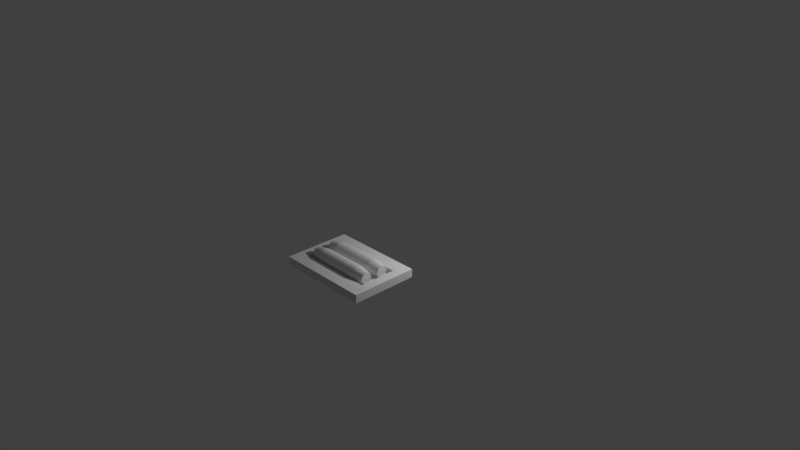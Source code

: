 # Source: light_doubleTube.blend  (saved by Blender 2.79.0; exported with 4.5.12 LTS)
import bpy
from mathutils import Matrix  # noqa: F401  (used for matrix-valued properties, if any)

bpy.ops.wm.read_factory_settings(use_empty=True)
scene = bpy.context.scene
scene.name = 'Scene'

# ---- collections
col_collection_1 = bpy.data.collections.new('Collection 1'); scene.collection.children.link(col_collection_1)

# ---- world
world_world = bpy.data.worlds.new('World'); scene.world = world_world
world_world.color = (0.05088, 0.05088, 0.05088)
world_world.use_sun_shadow = False
world_world.sun_shadow_jitter_overblur = 0.0
world_world.cycles.sampling_method = 'MANUAL'

# ---- cameras
cam_camera = bpy.data.cameras.new('Camera')
cam_camera.clip_end = 100.0
cam_camera.lens = 35.0
cam_camera.sensor_width = 32.0
cam_camera.sensor_height = 18.0
cam_camera.ortho_scale = 7.314
cam_camera.dof.focus_distance = 0.0
cam_camera.dof.aperture_fstop = 128.0

# ---- lights
light_lamp = bpy.data.lights.new('Lamp', 'POINT')
light_lamp.transmission_factor = 0.0
light_lamp.cutoff_distance = 30.0
light_lamp.energy = 100.0
light_lamp.shadow_buffer_clip_start = 1.001
light_lamp.shadow_soft_size = 0.1
light_lamp.shadow_maximum_resolution = 0.006
light_lamp.use_absolute_resolution = True

# ---- meshes
me_plane = bpy.data.meshes.new('Plane')
me_plane.from_pydata([(-1.63, -1.0, 0.0), (1.63, -1.0, 0.0), (-1.63, 1.0, 0.0), (1.63, 1.0, 0.0), (-1.63, -1.0, -0.2244), (1.63, -1.0, -0.2244), (-1.63, 1.0, -0.2244), (1.63, 1.0, -0.2244), (0.5291, -0.381, 1.091e+04), (-1.286, 0.5652, 0.0), (1.3, 0.5652, 0.0), (1.3, -0.556, 0.0), (-1.286, -0.556, 0.0), (-1.286, 0.5652, -0.1184), (1.3, 0.5652, -0.1184), (1.3, -0.556, -0.1184), (-1.286, -0.556, -0.1184)], [], [(0, 2, 9, 12, 11, 10, 3, 1), (4, 5, 7, 6), (3, 2, 6, 7), (0, 1, 5, 4), (1, 3, 7, 5), (2, 0, 4, 6), (3, 10, 9, 2), (11, 12, 16, 15), (14, 15, 16, 13), (9, 10, 14, 13), (12, 9, 13, 16), (10, 11, 15, 14)])
me_plane.use_remesh_preserve_volume = False
me_plane.use_remesh_preserve_attributes = False
me_plane.use_mirror_vertex_groups = False
me_plane.update()
me_cylinder = bpy.data.meshes.new('Cylinder')
me_cylinder.from_pydata([(9.424e-08, -0.2083, 0.3999), (9.424e-08, -0.2083, -0.3999), (-0.04064, -0.2043, 0.3999), (-0.04064, -0.2043, -0.3999), (-0.07972, -0.1925, 0.3999), (-0.07972, -0.1925, -0.3999), (-0.1157, -0.1732, 0.3999), (-0.1157, -0.1732, -0.3999), (-0.1473, -0.1473, 0.3999), (-0.1473, -0.1473, -0.3999), (-0.1732, -0.1157, 0.3999), (-0.1732, -0.1157, -0.3999), (-0.1925, -0.07972, 0.3999), (-0.1925, -0.07972, -0.3999), (-0.2043, -0.04064, 0.3999), (-0.2043, -0.04064, -0.3999), (-0.2083, 3.754e-07, 0.3999), (-0.2083, 3.754e-07, -0.3999), (-0.2043, 0.04064, 0.3999), (-0.2043, 0.04064, -0.3999), (-0.1925, 0.07972, 0.3999), (-0.1925, 0.07972, -0.3999), (-0.1732, 0.1157, 0.3999), (-0.1732, 0.1157, -0.3999), (-0.1473, 0.1473, 0.3999), (-0.1473, 0.1473, -0.3999), (-0.1157, 0.1732, 0.3999), (-0.1157, 0.1732, -0.3999), (-0.07972, 0.1925, 0.3999), (-0.07972, 0.1925, -0.3999), (-0.04064, 0.2043, 0.3999), (-0.04064, 0.2043, -0.3999), (1.621e-07, 0.2083, 0.3999), (1.621e-07, 0.2083, -0.3999), (0.04064, 0.2043, 0.3999), (0.04064, 0.2043, -0.3999), (0.07972, 0.1925, 0.3999), (0.07972, 0.1925, -0.3999), (0.1157, 0.1732, 0.3999), (0.1157, 0.1732, -0.3999), (0.1473, 0.1473, 0.3999), (0.1473, 0.1473, -0.3999), (0.1732, 0.1157, 0.3999), (0.1732, 0.1157, -0.3999), (0.1925, 0.07972, 0.3999), (0.1925, 0.07972, -0.3999), (0.2043, 0.04064, 0.3999), (0.2043, 0.04064, -0.3999), (0.2083, 1.899e-07, 0.3999), (0.2083, 1.899e-07, -0.3999), (0.2043, -0.04064, 0.3999), (0.2043, -0.04064, -0.3999), (0.1925, -0.07972, 0.3999), (0.1925, -0.07972, -0.3999), (0.1732, -0.1157, 0.3999), (0.1732, -0.1157, -0.3999), (0.1473, -0.1473, 0.3999), (0.1473, -0.1473, -0.3999), (0.1157, -0.1732, 0.3999), (0.1157, -0.1732, -0.3999), (0.07972, -0.1925, 0.3999), (0.07972, -0.1925, -0.3999), (0.04064, -0.2043, 0.3999), (0.04064, -0.2043, -0.3999), (8.57e-08, -0.1541, 0.5999), (-0.03006, -0.1511, 0.5999), (-0.05897, -0.1424, 0.5999), (-0.08562, -0.1281, 0.5999), (-0.109, -0.109, 0.5999), (-0.1281, -0.08562, 0.5999), (-0.1424, -0.05897, 0.5999), (-0.1511, -0.03006, 0.5999), (-0.1541, 3.621e-07, 0.5999), (-0.1511, 0.03007, 0.5999), (-0.1424, 0.05898, 0.5999), (-0.1281, 0.08562, 0.5999), (-0.109, 0.109, 0.5999), (-0.08562, 0.1281, 0.5999), (-0.05897, 0.1424, 0.5999), (-0.03006, 0.1511, 0.5999), (1.359e-07, 0.1541, 0.5999), (0.03007, 0.1511, 0.5999), (0.05897, 0.1424, 0.5999), (0.08562, 0.1281, 0.5999), (0.109, 0.109, 0.5999), (0.1281, 0.08562, 0.5999), (0.1424, 0.05897, 0.5999), (0.1511, 0.03007, 0.5999), (0.1541, 2.249e-07, 0.5999), (0.1511, -0.03006, 0.5999), (0.1424, -0.05897, 0.5999), (0.1281, -0.08562, 0.5999), (0.109, -0.109, 0.5999), (0.08562, -0.1281, 0.5999), (0.05897, -0.1424, 0.5999), (0.03006, -0.1511, 0.5999), (9.578e-08, -0.1446, -0.5999), (-0.02822, -0.1419, -0.5999), (-0.05535, -0.1336, -0.5999), (-0.08036, -0.1203, -0.5999), (-0.1023, -0.1023, -0.5999), (-0.1203, -0.08036, -0.5999), (-0.1336, -0.05535, -0.5999), (-0.1419, -0.02822, -0.5999), (-0.1446, 3.62e-07, -0.5999), (-0.1419, 0.02822, -0.5999), (-0.1336, 0.05535, -0.5999), (-0.1203, 0.08036, -0.5999), (-0.1023, 0.1023, -0.5999), (-0.08036, 0.1203, -0.5999), (-0.05535, 0.1336, -0.5999), (-0.02822, 0.1419, -0.5999), (1.429e-07, 0.1446, -0.5999), (0.02822, 0.1419, -0.5999), (0.05535, 0.1336, -0.5999), (0.08036, 0.1203, -0.5999), (0.1023, 0.1023, -0.5999), (0.1203, 0.08036, -0.5999), (0.1336, 0.05535, -0.5999), (0.1419, 0.02822, -0.5999), (0.1446, 2.333e-07, -0.5999), (0.1419, -0.02822, -0.5999), (0.1336, -0.05535, -0.5999), (0.1203, -0.08036, -0.5999), (0.1023, -0.1023, -0.5999), (0.08036, -0.1203, -0.5999), (0.05535, -0.1336, -0.5999), (0.02822, -0.1419, -0.5999)], [], [(0, 1, 3, 2), (2, 3, 5, 4), (4, 5, 7, 6), (6, 7, 9, 8), (8, 9, 11, 10), (10, 11, 13, 12), (12, 13, 15, 14), (14, 15, 17, 16), (16, 17, 19, 18), (18, 19, 21, 20), (20, 21, 23, 22), (22, 23, 25, 24), (24, 25, 27, 26), (26, 27, 29, 28), (28, 29, 31, 30), (30, 31, 33, 32), (32, 33, 35, 34), (34, 35, 37, 36), (36, 37, 39, 38), (38, 39, 41, 40), (40, 41, 43, 42), (42, 43, 45, 44), (44, 45, 47, 46), (46, 47, 49, 48), (48, 49, 51, 50), (50, 51, 53, 52), (52, 53, 55, 54), (54, 55, 57, 56), (56, 57, 59, 58), (58, 59, 61, 60), (57, 55, 123, 124), (60, 61, 63, 62), (62, 63, 1, 0), (10, 12, 70, 69), (64, 65, 66, 67, 68, 69, 70, 71, 72, 73, 74, 75, 76, 77, 78, 79, 80, 81, 82, 83, 84, 85, 86, 87, 88, 89, 90, 91, 92, 93, 94, 95), (28, 30, 79, 78), (46, 48, 88, 87), (2, 4, 66, 65), (20, 22, 75, 74), (38, 40, 84, 83), (56, 58, 93, 92), (12, 14, 71, 70), (30, 32, 80, 79), (48, 50, 89, 88), (4, 6, 67, 66), (22, 24, 76, 75), (40, 42, 85, 84), (58, 60, 94, 93), (14, 16, 72, 71), (32, 34, 81, 80), (50, 52, 90, 89), (6, 8, 68, 67), (24, 26, 77, 76), (42, 44, 86, 85), (60, 62, 95, 94), (16, 18, 73, 72), (34, 36, 82, 81), (52, 54, 91, 90), (8, 10, 69, 68), (26, 28, 78, 77), (44, 46, 87, 86), (0, 2, 65, 64), (62, 0, 64, 95), (18, 20, 74, 73), (36, 38, 83, 82), (54, 56, 92, 91), (97, 96, 127, 126, 125, 124, 123, 122, 121, 120, 119, 118, 117, 116, 115, 114, 113, 112, 111, 110, 109, 108, 107, 106, 105, 104, 103, 102, 101, 100, 99, 98), (13, 11, 101, 102), (31, 29, 110, 111), (49, 47, 119, 120), (5, 3, 97, 98), (23, 21, 106, 107), (41, 39, 115, 116), (59, 57, 124, 125), (15, 13, 102, 103), (33, 31, 111, 112), (51, 49, 120, 121), (7, 5, 98, 99), (25, 23, 107, 108), (43, 41, 116, 117), (61, 59, 125, 126), (17, 15, 103, 104), (35, 33, 112, 113), (53, 51, 121, 122), (9, 7, 99, 100), (27, 25, 108, 109), (45, 43, 117, 118), (63, 61, 126, 127), (19, 17, 104, 105), (37, 35, 113, 114), (55, 53, 122, 123), (11, 9, 100, 101), (29, 27, 109, 110), (47, 45, 118, 119), (3, 1, 96, 97), (1, 63, 127, 96), (21, 19, 105, 106), (39, 37, 114, 115)])
me_cylinder.use_remesh_preserve_volume = False
me_cylinder.use_remesh_preserve_attributes = False
me_cylinder.use_mirror_vertex_groups = False
me_cylinder.update()
me_cylinder_002 = bpy.data.meshes.new('Cylinder.002')
me_cylinder_002.from_pydata([(9.424e-08, -0.2083, 0.3999), (9.424e-08, -0.2083, -0.3999), (-0.04064, -0.2043, 0.3999), (-0.04064, -0.2043, -0.3999), (-0.07972, -0.1925, 0.3999), (-0.07972, -0.1925, -0.3999), (-0.1157, -0.1732, 0.3999), (-0.1157, -0.1732, -0.3999), (-0.1473, -0.1473, 0.3999), (-0.1473, -0.1473, -0.3999), (-0.1732, -0.1157, 0.3999), (-0.1732, -0.1157, -0.3999), (-0.1925, -0.07972, 0.3999), (-0.1925, -0.07972, -0.3999), (-0.2043, -0.04064, 0.3999), (-0.2043, -0.04064, -0.3999), (-0.2083, 3.754e-07, 0.3999), (-0.2083, 3.754e-07, -0.3999), (-0.2043, 0.04064, 0.3999), (-0.2043, 0.04064, -0.3999), (-0.1925, 0.07972, 0.3999), (-0.1925, 0.07972, -0.3999), (-0.1732, 0.1157, 0.3999), (-0.1732, 0.1157, -0.3999), (-0.1473, 0.1473, 0.3999), (-0.1473, 0.1473, -0.3999), (-0.1157, 0.1732, 0.3999), (-0.1157, 0.1732, -0.3999), (-0.07972, 0.1925, 0.3999), (-0.07972, 0.1925, -0.3999), (-0.04064, 0.2043, 0.3999), (-0.04064, 0.2043, -0.3999), (1.621e-07, 0.2083, 0.3999), (1.621e-07, 0.2083, -0.3999), (0.04064, 0.2043, 0.3999), (0.04064, 0.2043, -0.3999), (0.07972, 0.1925, 0.3999), (0.07972, 0.1925, -0.3999), (0.1157, 0.1732, 0.3999), (0.1157, 0.1732, -0.3999), (0.1473, 0.1473, 0.3999), (0.1473, 0.1473, -0.3999), (0.1732, 0.1157, 0.3999), (0.1732, 0.1157, -0.3999), (0.1925, 0.07972, 0.3999), (0.1925, 0.07972, -0.3999), (0.2043, 0.04064, 0.3999), (0.2043, 0.04064, -0.3999), (0.2083, 1.899e-07, 0.3999), (0.2083, 1.899e-07, -0.3999), (0.2043, -0.04064, 0.3999), (0.2043, -0.04064, -0.3999), (0.1925, -0.07972, 0.3999), (0.1925, -0.07972, -0.3999), (0.1732, -0.1157, 0.3999), (0.1732, -0.1157, -0.3999), (0.1473, -0.1473, 0.3999), (0.1473, -0.1473, -0.3999), (0.1157, -0.1732, 0.3999), (0.1157, -0.1732, -0.3999), (0.07972, -0.1925, 0.3999), (0.07972, -0.1925, -0.3999), (0.04064, -0.2043, 0.3999), (0.04064, -0.2043, -0.3999), (8.57e-08, -0.1541, 0.5999), (-0.03006, -0.1511, 0.5999), (-0.05897, -0.1424, 0.5999), (-0.08562, -0.1281, 0.5999), (-0.109, -0.109, 0.5999), (-0.1281, -0.08562, 0.5999), (-0.1424, -0.05897, 0.5999), (-0.1511, -0.03006, 0.5999), (-0.1541, 3.621e-07, 0.5999), (-0.1511, 0.03007, 0.5999), (-0.1424, 0.05898, 0.5999), (-0.1281, 0.08562, 0.5999), (-0.109, 0.109, 0.5999), (-0.08562, 0.1281, 0.5999), (-0.05897, 0.1424, 0.5999), (-0.03006, 0.1511, 0.5999), (1.359e-07, 0.1541, 0.5999), (0.03007, 0.1511, 0.5999), (0.05897, 0.1424, 0.5999), (0.08562, 0.1281, 0.5999), (0.109, 0.109, 0.5999), (0.1281, 0.08562, 0.5999), (0.1424, 0.05897, 0.5999), (0.1511, 0.03007, 0.5999), (0.1541, 2.249e-07, 0.5999), (0.1511, -0.03006, 0.5999), (0.1424, -0.05897, 0.5999), (0.1281, -0.08562, 0.5999), (0.109, -0.109, 0.5999), (0.08562, -0.1281, 0.5999), (0.05897, -0.1424, 0.5999), (0.03006, -0.1511, 0.5999), (9.578e-08, -0.1446, -0.5999), (-0.02822, -0.1419, -0.5999), (-0.05535, -0.1336, -0.5999), (-0.08036, -0.1203, -0.5999), (-0.1023, -0.1023, -0.5999), (-0.1203, -0.08036, -0.5999), (-0.1336, -0.05535, -0.5999), (-0.1419, -0.02822, -0.5999), (-0.1446, 3.62e-07, -0.5999), (-0.1419, 0.02822, -0.5999), (-0.1336, 0.05535, -0.5999), (-0.1203, 0.08036, -0.5999), (-0.1023, 0.1023, -0.5999), (-0.08036, 0.1203, -0.5999), (-0.05535, 0.1336, -0.5999), (-0.02822, 0.1419, -0.5999), (1.429e-07, 0.1446, -0.5999), (0.02822, 0.1419, -0.5999), (0.05535, 0.1336, -0.5999), (0.08036, 0.1203, -0.5999), (0.1023, 0.1023, -0.5999), (0.1203, 0.08036, -0.5999), (0.1336, 0.05535, -0.5999), (0.1419, 0.02822, -0.5999), (0.1446, 2.333e-07, -0.5999), (0.1419, -0.02822, -0.5999), (0.1336, -0.05535, -0.5999), (0.1203, -0.08036, -0.5999), (0.1023, -0.1023, -0.5999), (0.08036, -0.1203, -0.5999), (0.05535, -0.1336, -0.5999), (0.02822, -0.1419, -0.5999)], [], [(0, 1, 3, 2), (2, 3, 5, 4), (4, 5, 7, 6), (6, 7, 9, 8), (8, 9, 11, 10), (10, 11, 13, 12), (12, 13, 15, 14), (14, 15, 17, 16), (16, 17, 19, 18), (18, 19, 21, 20), (20, 21, 23, 22), (22, 23, 25, 24), (24, 25, 27, 26), (26, 27, 29, 28), (28, 29, 31, 30), (30, 31, 33, 32), (32, 33, 35, 34), (34, 35, 37, 36), (36, 37, 39, 38), (38, 39, 41, 40), (40, 41, 43, 42), (42, 43, 45, 44), (44, 45, 47, 46), (46, 47, 49, 48), (48, 49, 51, 50), (50, 51, 53, 52), (52, 53, 55, 54), (54, 55, 57, 56), (56, 57, 59, 58), (58, 59, 61, 60), (57, 55, 123, 124), (60, 61, 63, 62), (62, 63, 1, 0), (10, 12, 70, 69), (64, 65, 66, 67, 68, 69, 70, 71, 72, 73, 74, 75, 76, 77, 78, 79, 80, 81, 82, 83, 84, 85, 86, 87, 88, 89, 90, 91, 92, 93, 94, 95), (28, 30, 79, 78), (46, 48, 88, 87), (2, 4, 66, 65), (20, 22, 75, 74), (38, 40, 84, 83), (56, 58, 93, 92), (12, 14, 71, 70), (30, 32, 80, 79), (48, 50, 89, 88), (4, 6, 67, 66), (22, 24, 76, 75), (40, 42, 85, 84), (58, 60, 94, 93), (14, 16, 72, 71), (32, 34, 81, 80), (50, 52, 90, 89), (6, 8, 68, 67), (24, 26, 77, 76), (42, 44, 86, 85), (60, 62, 95, 94), (16, 18, 73, 72), (34, 36, 82, 81), (52, 54, 91, 90), (8, 10, 69, 68), (26, 28, 78, 77), (44, 46, 87, 86), (0, 2, 65, 64), (62, 0, 64, 95), (18, 20, 74, 73), (36, 38, 83, 82), (54, 56, 92, 91), (97, 96, 127, 126, 125, 124, 123, 122, 121, 120, 119, 118, 117, 116, 115, 114, 113, 112, 111, 110, 109, 108, 107, 106, 105, 104, 103, 102, 101, 100, 99, 98), (13, 11, 101, 102), (31, 29, 110, 111), (49, 47, 119, 120), (5, 3, 97, 98), (23, 21, 106, 107), (41, 39, 115, 116), (59, 57, 124, 125), (15, 13, 102, 103), (33, 31, 111, 112), (51, 49, 120, 121), (7, 5, 98, 99), (25, 23, 107, 108), (43, 41, 116, 117), (61, 59, 125, 126), (17, 15, 103, 104), (35, 33, 112, 113), (53, 51, 121, 122), (9, 7, 99, 100), (27, 25, 108, 109), (45, 43, 117, 118), (63, 61, 126, 127), (19, 17, 104, 105), (37, 35, 113, 114), (55, 53, 122, 123), (11, 9, 100, 101), (29, 27, 109, 110), (47, 45, 118, 119), (3, 1, 96, 97), (1, 63, 127, 96), (21, 19, 105, 106), (39, 37, 114, 115)])
me_cylinder_002.use_remesh_preserve_volume = False
me_cylinder_002.use_remesh_preserve_attributes = False
me_cylinder_002.use_mirror_vertex_groups = False
me_cylinder_002.update()

# ---- objects
ob_plane = bpy.data.objects.new('Plane', me_plane)
ob_cylinder = bpy.data.objects.new('Cylinder', me_cylinder)
ob_lamp = bpy.data.objects.new('Lamp', light_lamp)
ob_camera = bpy.data.objects.new('Camera', cam_camera)
ob_cylinder_001 = bpy.data.objects.new('Cylinder.001', me_cylinder_002)

# ---- transforms, parenting, visibility, modifiers, constraints
ob_plane.location = (0.05628, -0.3739, 0.03232)
ob_plane.scale = (0.4, 0.4565, 0.5)
ob_plane.lineart.crease_threshold = 0.0
ob_cylinder.location = (0.05, -0.2534, 0.05)
ob_cylinder.rotation_euler = (0.0, 1.571, 0.0)
ob_cylinder.scale = (0.5, 0.5, 0.7816)
ob_cylinder.lineart.crease_threshold = 0.0
ob_lamp.location = (1.477, 0.9966, 1.588)
ob_lamp.rotation_euler = (0.6503, 0.05522, 1.866)
ob_lamp.lock_rotations_4d = False
ob_lamp.empty_display_type = 'ARROWS'
ob_lamp.color = (0.0, 0.0, 0.0, 0.0)
ob_lamp.lineart.crease_threshold = 0.0
ob_camera.location = (7.481, -6.508, 5.344)
ob_camera.rotation_euler = (1.109, 0.0, 0.8149)
ob_camera.lock_rotations_4d = False
ob_camera.empty_display_type = 'ARROWS'
ob_camera.color = (0.0, 0.0, 0.0, 0.0)
ob_camera.display_type = 'WIRE'
ob_camera.lineart.crease_threshold = 0.0
ob_cylinder_001.location = (0.05, -0.5021, 0.05)
ob_cylinder_001.rotation_euler = (0.0, 1.571, 0.0)
ob_cylinder_001.scale = (0.5, 0.5, 0.7816)
ob_cylinder_001.lineart.crease_threshold = 0.0

# ---- collection membership
col_collection_1.objects.link(ob_plane)
col_collection_1.objects.link(ob_cylinder)
col_collection_1.objects.link(ob_lamp)
col_collection_1.objects.link(ob_camera)
col_collection_1.objects.link(ob_cylinder_001)

# ---- scene / render settings (as saved in the file)
scene.camera = ob_camera
scene.frame_start = 1; scene.frame_end = 250; scene.frame_set(44)
scene.render.engine = 'BLENDER_EEVEE_NEXT'
scene.render.resolution_percentage = 50
scene.render.dither_intensity = 0.0
scene.cycles.use_denoising = False
scene.cycles.samples = 128
scene.cycles.sampling_pattern = 'TABULATED_SOBOL'
scene.cycles.use_adaptive_sampling = False
scene.cycles.use_light_tree = False
scene.cycles.blur_glossy = 0.0
scene.cycles.sample_clamp_indirect = 0.0
scene.view_settings.view_transform = 'Standard'
bpy.context.view_layer.update()
